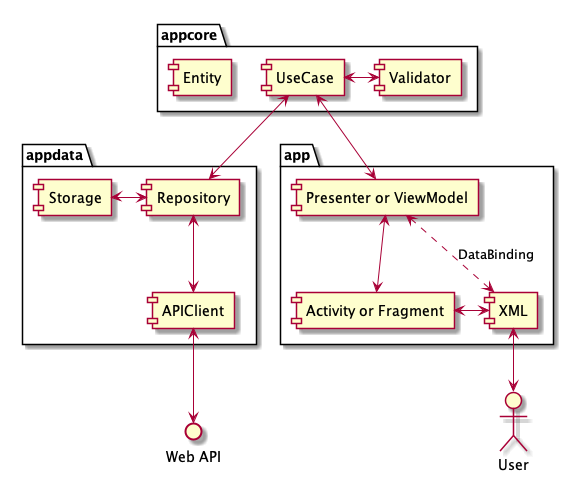

The diagram above was rendered by PlantUML. Its source (embedded in the PNG):
@startuml architecture

Actor User

package "app" {
  [Activity or Fragment] as View
  [Presenter or ViewModel] as What
  [XML]
}

package "appcore" {
  [Entity]
  [UseCase]
  [Validator]
}

package "appdata" {
  [APIClient]
  [Repository]
  [Storage]
}

interface "Web API" as api



UseCase <-right-> Validator
UseCase <-down-> Repository
UseCase <-down-> What

Repository <-down-> APIClient
Repository <-left-> Storage
APIClient <-down-> api

View <-right-> XML
What <-down-> View
What <.> XML: DataBinding
XML <-down-> User

@enduml